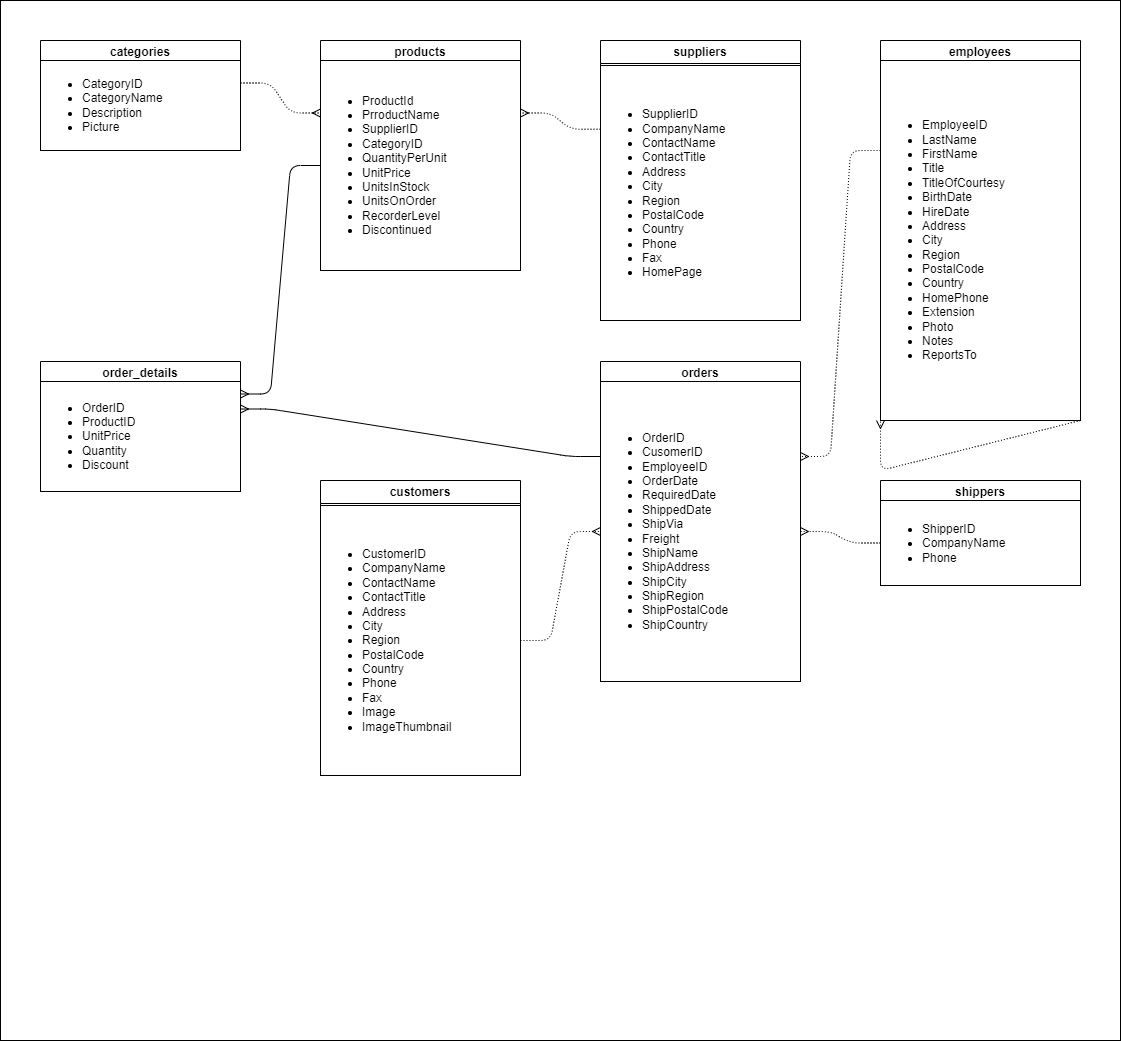

The diagram above was exported from draw.io. Its source (the exported page's mxGraphModel, read from the mxfile embedded in the PNG):
<mxGraphModel dx="1306" dy="607" grid="1" gridSize="10" guides="1" tooltips="1" connect="1" arrows="1" fold="1" page="1" pageScale="1" pageWidth="850" pageHeight="1100" math="0" shadow="0">
  <root>
    <mxCell id="0" />
    <mxCell id="1" parent="0" />
    <mxCell id="49" value="" style="rounded=0;whiteSpace=wrap;html=1;fillColor=#FFF;strokeColor=#000;shadow=0;" vertex="1" parent="1">
      <mxGeometry width="1120" height="1040" as="geometry" />
    </mxCell>
    <mxCell id="3" value="order_details" style="swimlane;whiteSpace=wrap;html=1;strokeColor=#000000;" parent="1" vertex="1">
      <mxGeometry x="40" y="361" width="200" height="130" as="geometry">
        <mxRectangle x="60" y="70" width="90" height="30" as="alternateBounds" />
      </mxGeometry>
    </mxCell>
    <mxCell id="4" value="&lt;ul&gt;&lt;li&gt;OrderID&lt;/li&gt;&lt;li&gt;ProductID&lt;/li&gt;&lt;li&gt;UnitPrice&lt;/li&gt;&lt;li&gt;Quantity&lt;/li&gt;&lt;li&gt;Discount&lt;/li&gt;&lt;/ul&gt;" style="rounded=0;whiteSpace=wrap;html=1;align=left;" parent="3" vertex="1">
      <mxGeometry y="20" width="200" height="110" as="geometry" />
    </mxCell>
    <mxCell id="5" value="orders" style="swimlane;whiteSpace=wrap;html=1;strokeColor=#000000;" parent="1" vertex="1">
      <mxGeometry x="600" y="361" width="200" height="320" as="geometry">
        <mxRectangle x="40" y="350" width="120" height="30" as="alternateBounds" />
      </mxGeometry>
    </mxCell>
    <mxCell id="6" value="&lt;ul&gt;&lt;li&gt;OrderID&lt;/li&gt;&lt;li&gt;CusomerID&lt;/li&gt;&lt;li&gt;EmployeeID&lt;/li&gt;&lt;li&gt;OrderDate&lt;/li&gt;&lt;li&gt;RequiredDate&lt;/li&gt;&lt;li&gt;ShippedDate&lt;/li&gt;&lt;li&gt;ShipVia&lt;/li&gt;&lt;li&gt;Freight&lt;/li&gt;&lt;li&gt;ShipName&lt;/li&gt;&lt;li&gt;ShipAddress&lt;/li&gt;&lt;li&gt;ShipCity&lt;/li&gt;&lt;li&gt;ShipRegion&lt;/li&gt;&lt;li&gt;ShipPostalCode&lt;/li&gt;&lt;li&gt;ShipCountry&lt;/li&gt;&lt;/ul&gt;" style="rounded=0;whiteSpace=wrap;html=1;align=left;" parent="5" vertex="1">
      <mxGeometry y="20" width="200" height="300" as="geometry" />
    </mxCell>
    <mxCell id="7" value="categories" style="swimlane;whiteSpace=wrap;html=1;strokeColor=#000000;" parent="1" vertex="1">
      <mxGeometry x="40" y="40" width="200" height="110" as="geometry">
        <mxRectangle x="540" y="70" width="100" height="30" as="alternateBounds" />
      </mxGeometry>
    </mxCell>
    <mxCell id="8" value="&lt;ul&gt;&lt;li&gt;CategoryID&lt;/li&gt;&lt;li&gt;CategoryName&lt;/li&gt;&lt;li&gt;Description&lt;/li&gt;&lt;li&gt;Picture&lt;/li&gt;&lt;/ul&gt;" style="rounded=0;whiteSpace=wrap;html=1;align=left;" parent="7" vertex="1">
      <mxGeometry y="20" width="200" height="90" as="geometry" />
    </mxCell>
    <mxCell id="11" value="products" style="swimlane;whiteSpace=wrap;html=1;strokeColor=#000000;" parent="1" vertex="1">
      <mxGeometry x="320" y="40" width="200" height="230" as="geometry" />
    </mxCell>
    <mxCell id="12" value="&lt;ul&gt;&lt;li&gt;ProductId&lt;/li&gt;&lt;li&gt;PrroductName&lt;/li&gt;&lt;li&gt;SupplierID&lt;/li&gt;&lt;li&gt;CategoryID&lt;/li&gt;&lt;li&gt;QuantityPerUnit&lt;/li&gt;&lt;li&gt;UnitPrice&lt;/li&gt;&lt;li&gt;UnitsInStock&lt;/li&gt;&lt;li&gt;UnitsOnOrder&lt;/li&gt;&lt;li&gt;RecorderLevel&lt;/li&gt;&lt;li&gt;Discontinued&lt;/li&gt;&lt;/ul&gt;" style="rounded=0;whiteSpace=wrap;html=1;align=left;" parent="11" vertex="1">
      <mxGeometry y="20" width="200" height="210" as="geometry" />
    </mxCell>
    <mxCell id="23" value="" style="edgeStyle=entityRelationEdgeStyle;fontSize=12;html=1;endArrow=ERmany;entryX=1;entryY=0.25;entryDx=0;entryDy=0;exitX=0;exitY=0.25;exitDx=0;exitDy=0;strokeColor=#000;" parent="1" source="6" target="4" edge="1">
      <mxGeometry width="100" height="100" relative="1" as="geometry">
        <mxPoint x="130" y="640" as="sourcePoint" />
        <mxPoint x="230" y="540" as="targetPoint" />
      </mxGeometry>
    </mxCell>
    <mxCell id="25" value="" style="edgeStyle=entityRelationEdgeStyle;fontSize=12;html=1;endArrow=ERmany;entryX=1;entryY=0.25;entryDx=0;entryDy=0;exitX=0;exitY=0.5;exitDx=0;exitDy=0;strokeColor=#000000;" parent="1" source="12" target="3" edge="1">
      <mxGeometry width="100" height="100" relative="1" as="geometry">
        <mxPoint x="210" y="514.22" as="sourcePoint" />
        <mxPoint x="288" y="510" as="targetPoint" />
      </mxGeometry>
    </mxCell>
    <mxCell id="28" value="" style="edgeStyle=entityRelationEdgeStyle;fontSize=12;html=1;endArrow=ERmany;entryX=1;entryY=0.25;entryDx=0;entryDy=0;exitX=0;exitY=0.25;exitDx=0;exitDy=0;strokeColor=#000;startArrow=none;dashed=1;dashPattern=1 2;" parent="1" source="34" target="6" edge="1">
      <mxGeometry width="100" height="100" relative="1" as="geometry">
        <mxPoint x="230" y="630" as="sourcePoint" />
        <mxPoint x="260" y="500" as="targetPoint" />
      </mxGeometry>
    </mxCell>
    <mxCell id="33" value="employees" style="swimlane;whiteSpace=wrap;html=1;strokeColor=#000000;" parent="1" vertex="1">
      <mxGeometry x="880" y="40" width="200" height="380" as="geometry">
        <mxRectangle x="320" y="630" width="120" height="30" as="alternateBounds" />
      </mxGeometry>
    </mxCell>
    <mxCell id="34" value="&lt;ul&gt;&lt;li&gt;EmployeeID&lt;/li&gt;&lt;li&gt;LastName&lt;/li&gt;&lt;li&gt;FirstName&lt;/li&gt;&lt;li&gt;Title&lt;/li&gt;&lt;li&gt;TitleOfCourtesy&lt;/li&gt;&lt;li&gt;BirthDate&lt;/li&gt;&lt;li&gt;HireDate&lt;/li&gt;&lt;li&gt;Address&lt;/li&gt;&lt;li&gt;City&lt;/li&gt;&lt;li&gt;Region&lt;/li&gt;&lt;li&gt;PostalCode&lt;/li&gt;&lt;li&gt;Country&lt;/li&gt;&lt;li&gt;HomePhone&lt;/li&gt;&lt;li&gt;Extension&lt;/li&gt;&lt;li&gt;Photo&lt;/li&gt;&lt;li&gt;Notes&lt;/li&gt;&lt;li&gt;ReportsTo&lt;/li&gt;&lt;/ul&gt;" style="rounded=0;whiteSpace=wrap;html=1;align=left;" parent="33" vertex="1">
      <mxGeometry y="20" width="200" height="360" as="geometry" />
    </mxCell>
    <mxCell id="52" value="" style="edgeStyle=entityRelationEdgeStyle;fontSize=12;html=1;endArrow=ERmany;entryX=0;entryY=1;entryDx=0;entryDy=0;exitX=1;exitY=1;exitDx=0;exitDy=0;strokeColor=#000;startArrow=none;dashed=1;dashPattern=1 2;" edge="1" parent="33" source="34" target="34">
      <mxGeometry width="100" height="100" relative="1" as="geometry">
        <mxPoint x="10" y="120" as="sourcePoint" />
        <mxPoint x="-70" y="426" as="targetPoint" />
        <Array as="points">
          <mxPoint y="430" />
        </Array>
      </mxGeometry>
    </mxCell>
    <mxCell id="36" value="customers" style="swimlane;whiteSpace=wrap;html=1;strokeColor=#000000;" parent="1" vertex="1">
      <mxGeometry x="320" y="480" width="200" height="295" as="geometry">
        <mxRectangle x="270" y="600" width="100" height="30" as="alternateBounds" />
      </mxGeometry>
    </mxCell>
    <mxCell id="37" value="&lt;ul&gt;&lt;li&gt;CustomerID&lt;/li&gt;&lt;li&gt;CompanyName&lt;/li&gt;&lt;li&gt;ContactName&lt;/li&gt;&lt;li&gt;ContactTitle&lt;/li&gt;&lt;li&gt;Address&lt;/li&gt;&lt;li&gt;City&lt;/li&gt;&lt;li&gt;Region&lt;/li&gt;&lt;li&gt;PostalCode&lt;/li&gt;&lt;li&gt;Country&lt;/li&gt;&lt;li&gt;Phone&lt;/li&gt;&lt;li&gt;Fax&lt;/li&gt;&lt;li&gt;Image&lt;/li&gt;&lt;li&gt;ImageThumbnail&lt;/li&gt;&lt;/ul&gt;" style="rounded=0;whiteSpace=wrap;html=1;align=left;" parent="36" vertex="1">
      <mxGeometry y="25" width="200" height="270" as="geometry" />
    </mxCell>
    <mxCell id="38" value="suppliers" style="swimlane;whiteSpace=wrap;html=1;strokeColor=#000000;" parent="1" vertex="1">
      <mxGeometry x="600" y="40" width="200" height="280" as="geometry" />
    </mxCell>
    <mxCell id="39" value="&lt;ul&gt;&lt;li&gt;SupplierID&lt;/li&gt;&lt;li&gt;CompanyName&lt;/li&gt;&lt;li&gt;ContactName&lt;/li&gt;&lt;li&gt;ContactTitle&lt;/li&gt;&lt;li&gt;Address&lt;/li&gt;&lt;li&gt;City&lt;/li&gt;&lt;li&gt;Region&lt;/li&gt;&lt;li&gt;PostalCode&lt;/li&gt;&lt;li&gt;Country&lt;/li&gt;&lt;li&gt;Phone&lt;/li&gt;&lt;li&gt;Fax&lt;/li&gt;&lt;li&gt;HomePage&lt;/li&gt;&lt;/ul&gt;" style="rounded=0;whiteSpace=wrap;html=1;align=left;" parent="38" vertex="1">
      <mxGeometry y="25" width="200" height="255" as="geometry" />
    </mxCell>
    <mxCell id="40" value="shippers" style="swimlane;whiteSpace=wrap;html=1;strokeColor=#000000;" parent="1" vertex="1">
      <mxGeometry x="880" y="480" width="200" height="105" as="geometry">
        <mxRectangle x="850" y="605" width="90" height="30" as="alternateBounds" />
      </mxGeometry>
    </mxCell>
    <mxCell id="41" value="&lt;ul&gt;&lt;li&gt;ShipperID&lt;/li&gt;&lt;li&gt;CompanyName&lt;/li&gt;&lt;li&gt;Phone&lt;/li&gt;&lt;/ul&gt;" style="rounded=0;whiteSpace=wrap;html=1;align=left;" parent="40" vertex="1">
      <mxGeometry y="20" width="200" height="85" as="geometry" />
    </mxCell>
    <mxCell id="24" value="" style="edgeStyle=entityRelationEdgeStyle;fontSize=12;html=1;endArrow=ERmany;entryX=0;entryY=0.5;entryDx=0;entryDy=0;strokeColor=#000;dashed=1;dashPattern=1 2;" parent="1" target="6" edge="1">
      <mxGeometry width="100" height="100" relative="1" as="geometry">
        <mxPoint x="520" y="640" as="sourcePoint" />
        <mxPoint x="248" y="530" as="targetPoint" />
      </mxGeometry>
    </mxCell>
    <mxCell id="27" value="" style="edgeStyle=entityRelationEdgeStyle;fontSize=12;html=1;endArrow=ERmany;entryX=0;entryY=0.25;entryDx=0;entryDy=0;strokeColor=#000;exitX=1;exitY=0.25;exitDx=0;exitDy=0;dashed=1;dashPattern=1 2;" parent="1" source="8" target="12" edge="1">
      <mxGeometry width="100" height="100" relative="1" as="geometry">
        <mxPoint x="220" y="790" as="sourcePoint" />
        <mxPoint x="320" y="690" as="targetPoint" />
      </mxGeometry>
    </mxCell>
    <mxCell id="48" value="" style="edgeStyle=entityRelationEdgeStyle;fontSize=12;html=1;endArrow=ERmany;entryX=1;entryY=0.25;entryDx=0;entryDy=0;strokeColor=#000;exitX=0;exitY=0.25;exitDx=0;exitDy=0;dashed=1;dashPattern=1 2;" parent="1" source="39" target="12" edge="1">
      <mxGeometry width="100" height="100" relative="1" as="geometry">
        <mxPoint x="810" y="412.5" as="sourcePoint" />
        <mxPoint x="810" y="227.5" as="targetPoint" />
      </mxGeometry>
    </mxCell>
    <mxCell id="51" value="" style="edgeStyle=entityRelationEdgeStyle;fontSize=12;html=1;endArrow=ERmany;entryX=1;entryY=0.5;entryDx=0;entryDy=0;exitX=0;exitY=0.5;exitDx=0;exitDy=0;strokeColor=#000;startArrow=none;dashed=1;dashPattern=1 2;" edge="1" parent="1" source="41" target="6">
      <mxGeometry width="100" height="100" relative="1" as="geometry">
        <mxPoint x="890" y="160" as="sourcePoint" />
        <mxPoint x="810" y="585" as="targetPoint" />
      </mxGeometry>
    </mxCell>
  </root>
</mxGraphModel>